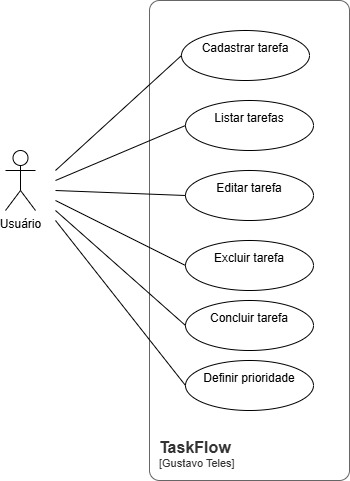

The diagram above was exported from draw.io. Its source (the exported page's mxGraphModel, read from the mxfile embedded in the PNG):
<mxGraphModel dx="860" dy="465" grid="1" gridSize="10" guides="1" tooltips="1" connect="1" arrows="1" fold="1" page="1" pageScale="1" pageWidth="827" pageHeight="1169" math="0" shadow="0">
  <root>
    <mxCell id="0" />
    <mxCell id="1" parent="0" />
    <mxCell id="Zc2PuTUWKJ6zJPL-8r9--1" parent="1" style="ellipse;whiteSpace=wrap;html=1;" value="&#10;Cadastrar tarefa  &#10;&#10;" vertex="1">
      <mxGeometry height="50" width="128" x="286" y="80" as="geometry" />
    </mxCell>
    <mxCell id="Zc2PuTUWKJ6zJPL-8r9--3" parent="1" style="ellipse;whiteSpace=wrap;html=1;" value="&#10;Listar tarefas&#10;&#10;" vertex="1">
      <mxGeometry height="50" width="128" x="290" y="150" as="geometry" />
    </mxCell>
    <mxCell id="Zc2PuTUWKJ6zJPL-8r9--4" parent="1" style="ellipse;whiteSpace=wrap;html=1;" value="&#10;Editar tarefa &#10;&#10;" vertex="1">
      <mxGeometry height="50" width="128" x="290" y="220" as="geometry" />
    </mxCell>
    <mxCell id="Zc2PuTUWKJ6zJPL-8r9--5" parent="1" style="ellipse;whiteSpace=wrap;html=1;" value="&#10;Excluir tarefa &#10;&#10;" vertex="1">
      <mxGeometry height="50" width="128" x="290" y="290" as="geometry" />
    </mxCell>
    <object placeholders="1" c4Name="TaskFlow" c4Type="SystemScopeBoundary" c4Application="Gustavo Teles" label="&lt;font style=&quot;font-size: 16px&quot;&gt;&lt;b&gt;&lt;div style=&quot;text-align: left&quot;&gt;%c4Name%&lt;/div&gt;&lt;/b&gt;&lt;/font&gt;&lt;div style=&quot;text-align: left&quot;&gt;[%c4Application%]&lt;/div&gt;" id="Zc2PuTUWKJ6zJPL-8r9--6">
      <mxCell parent="1" style="rounded=1;fontSize=11;whiteSpace=wrap;html=1;arcSize=20;fillColor=none;strokeColor=#666666;fontColor=#333333;labelBackgroundColor=none;align=left;verticalAlign=bottom;labelBorderColor=none;spacingTop=0;spacing=10;metaEdit=1;rotatable=0;perimeter=rectanglePerimeter;noLabel=0;labelPadding=0;allowArrows=0;connectable=0;expand=0;recursiveResize=0;editable=1;pointerEvents=0;absoluteArcSize=1;points=[[0.25,0,0],[0.5,0,0],[0.75,0,0],[1,0.25,0],[1,0.5,0],[1,0.75,0],[0.75,1,0],[0.5,1,0],[0.25,1,0],[0,0.75,0],[0,0.5,0],[0,0.25,0]];" vertex="1">
        <mxGeometry height="480" width="200" x="254" y="50" as="geometry" />
      </mxCell>
    </object>
    <mxCell id="Zc2PuTUWKJ6zJPL-8r9--8" parent="1" style="ellipse;whiteSpace=wrap;html=1;" value="&#10;Concluir tarefa&#10;&#10;" vertex="1">
      <mxGeometry height="50" width="128" x="290" y="350" as="geometry" />
    </mxCell>
    <mxCell id="Zc2PuTUWKJ6zJPL-8r9--9" parent="1" style="ellipse;whiteSpace=wrap;html=1;" value="&#10;Definir prioridade&#10;&#10;" vertex="1">
      <mxGeometry height="50" width="128" x="290" y="410" as="geometry" />
    </mxCell>
    <mxCell id="Zc2PuTUWKJ6zJPL-8r9--10" parent="1" style="shape=umlActor;verticalLabelPosition=bottom;verticalAlign=top;html=1;outlineConnect=0;" value="Usuário" vertex="1">
      <mxGeometry height="60" width="30" x="110" y="200" as="geometry" />
    </mxCell>
    <mxCell id="Zc2PuTUWKJ6zJPL-8r9--12" edge="1" parent="1" style="endArrow=none;html=1;rounded=0;entryX=0;entryY=0.5;entryDx=0;entryDy=0;" target="Zc2PuTUWKJ6zJPL-8r9--1" value="">
      <mxGeometry height="50" relative="1" width="50" as="geometry">
        <mxPoint x="160" y="220" as="sourcePoint" />
        <mxPoint x="280" y="110" as="targetPoint" />
      </mxGeometry>
    </mxCell>
    <mxCell id="Zc2PuTUWKJ6zJPL-8r9--17" edge="1" parent="1" style="endArrow=none;html=1;rounded=0;entryX=0;entryY=0.5;entryDx=0;entryDy=0;" target="Zc2PuTUWKJ6zJPL-8r9--3" value="">
      <mxGeometry height="50" relative="1" width="50" as="geometry">
        <mxPoint x="160" y="230" as="sourcePoint" />
        <mxPoint x="280" y="180" as="targetPoint" />
      </mxGeometry>
    </mxCell>
    <mxCell id="Zc2PuTUWKJ6zJPL-8r9--18" edge="1" parent="1" style="endArrow=none;html=1;rounded=0;entryX=0;entryY=0.5;entryDx=0;entryDy=0;" target="Zc2PuTUWKJ6zJPL-8r9--4" value="">
      <mxGeometry height="50" relative="1" width="50" as="geometry">
        <mxPoint x="160" y="240" as="sourcePoint" />
        <mxPoint x="280" y="240" as="targetPoint" />
      </mxGeometry>
    </mxCell>
    <mxCell id="Zc2PuTUWKJ6zJPL-8r9--19" edge="1" parent="1" source="Zc2PuTUWKJ6zJPL-8r9--5" style="endArrow=none;html=1;rounded=0;exitX=0;exitY=0.5;exitDx=0;exitDy=0;" value="">
      <mxGeometry height="50" relative="1" width="50" as="geometry">
        <mxPoint x="280" y="310" as="sourcePoint" />
        <mxPoint x="160" y="250" as="targetPoint" />
      </mxGeometry>
    </mxCell>
    <mxCell id="Zc2PuTUWKJ6zJPL-8r9--20" edge="1" parent="1" source="Zc2PuTUWKJ6zJPL-8r9--8" style="endArrow=none;html=1;rounded=0;exitX=0;exitY=0.5;exitDx=0;exitDy=0;" value="">
      <mxGeometry height="50" relative="1" width="50" as="geometry">
        <mxPoint x="280" y="370" as="sourcePoint" />
        <mxPoint x="160" y="260" as="targetPoint" />
      </mxGeometry>
    </mxCell>
    <mxCell id="Zc2PuTUWKJ6zJPL-8r9--21" edge="1" parent="1" source="Zc2PuTUWKJ6zJPL-8r9--9" style="endArrow=none;html=1;rounded=0;exitX=0;exitY=0.5;exitDx=0;exitDy=0;" value="">
      <mxGeometry height="50" relative="1" width="50" as="geometry">
        <mxPoint x="280" y="430" as="sourcePoint" />
        <mxPoint x="160" y="270" as="targetPoint" />
      </mxGeometry>
    </mxCell>
  </root>
</mxGraphModel>